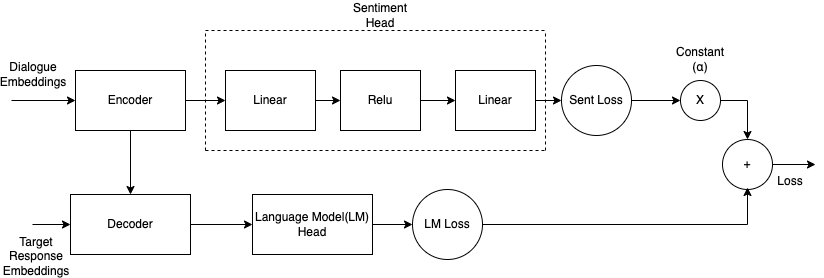

The diagram above was exported from draw.io. Its source (the exported page's mxGraphModel, read from the mxfile embedded in the PNG):
<mxGraphModel dx="946" dy="614" grid="0" gridSize="10" guides="1" tooltips="1" connect="1" arrows="1" fold="1" page="1" pageScale="1" pageWidth="850" pageHeight="1100" math="0" shadow="0">
  <root>
    <mxCell id="0" />
    <mxCell id="1" parent="0" />
    <mxCell id="RzBvmtj-9tDdVtBvD-dG-9" value="" style="edgeStyle=orthogonalEdgeStyle;rounded=0;orthogonalLoop=1;jettySize=auto;html=1;" edge="1" parent="1" source="RzBvmtj-9tDdVtBvD-dG-1" target="RzBvmtj-9tDdVtBvD-dG-5">
      <mxGeometry relative="1" as="geometry" />
    </mxCell>
    <mxCell id="RzBvmtj-9tDdVtBvD-dG-23" value="" style="edgeStyle=orthogonalEdgeStyle;rounded=0;orthogonalLoop=1;jettySize=auto;html=1;" edge="1" parent="1" source="RzBvmtj-9tDdVtBvD-dG-1" target="RzBvmtj-9tDdVtBvD-dG-2">
      <mxGeometry relative="1" as="geometry" />
    </mxCell>
    <mxCell id="RzBvmtj-9tDdVtBvD-dG-1" value="Encoder" style="rounded=0;whiteSpace=wrap;html=1;" vertex="1" parent="1">
      <mxGeometry x="80" y="150" width="110" height="60" as="geometry" />
    </mxCell>
    <mxCell id="RzBvmtj-9tDdVtBvD-dG-19" value="" style="edgeStyle=orthogonalEdgeStyle;rounded=0;orthogonalLoop=1;jettySize=auto;html=1;" edge="1" parent="1" source="RzBvmtj-9tDdVtBvD-dG-2" target="RzBvmtj-9tDdVtBvD-dG-18">
      <mxGeometry relative="1" as="geometry" />
    </mxCell>
    <mxCell id="RzBvmtj-9tDdVtBvD-dG-2" value="Decoder" style="rounded=0;whiteSpace=wrap;html=1;" vertex="1" parent="1">
      <mxGeometry x="75" y="274" width="120" height="60" as="geometry" />
    </mxCell>
    <mxCell id="RzBvmtj-9tDdVtBvD-dG-8" style="edgeStyle=orthogonalEdgeStyle;rounded=0;orthogonalLoop=1;jettySize=auto;html=1;exitX=1;exitY=0.5;exitDx=0;exitDy=0;" edge="1" parent="1" source="RzBvmtj-9tDdVtBvD-dG-3" target="RzBvmtj-9tDdVtBvD-dG-7">
      <mxGeometry relative="1" as="geometry" />
    </mxCell>
    <mxCell id="RzBvmtj-9tDdVtBvD-dG-3" value="Linear" style="rounded=0;whiteSpace=wrap;html=1;" vertex="1" parent="1">
      <mxGeometry x="460" y="150" width="80" height="60" as="geometry" />
    </mxCell>
    <mxCell id="RzBvmtj-9tDdVtBvD-dG-11" value="" style="edgeStyle=orthogonalEdgeStyle;rounded=0;orthogonalLoop=1;jettySize=auto;html=1;" edge="1" parent="1" source="RzBvmtj-9tDdVtBvD-dG-4" target="RzBvmtj-9tDdVtBvD-dG-3">
      <mxGeometry relative="1" as="geometry" />
    </mxCell>
    <mxCell id="RzBvmtj-9tDdVtBvD-dG-4" value="Relu" style="rounded=0;whiteSpace=wrap;html=1;" vertex="1" parent="1">
      <mxGeometry x="345" y="150" width="80" height="60" as="geometry" />
    </mxCell>
    <mxCell id="RzBvmtj-9tDdVtBvD-dG-10" value="" style="edgeStyle=orthogonalEdgeStyle;rounded=0;orthogonalLoop=1;jettySize=auto;html=1;" edge="1" parent="1" source="RzBvmtj-9tDdVtBvD-dG-5" target="RzBvmtj-9tDdVtBvD-dG-4">
      <mxGeometry relative="1" as="geometry" />
    </mxCell>
    <mxCell id="RzBvmtj-9tDdVtBvD-dG-5" value="Linear" style="rounded=0;whiteSpace=wrap;html=1;" vertex="1" parent="1">
      <mxGeometry x="230" y="150" width="90" height="60" as="geometry" />
    </mxCell>
    <mxCell id="RzBvmtj-9tDdVtBvD-dG-13" value="" style="edgeStyle=orthogonalEdgeStyle;rounded=0;orthogonalLoop=1;jettySize=auto;html=1;" edge="1" parent="1" source="RzBvmtj-9tDdVtBvD-dG-7" target="RzBvmtj-9tDdVtBvD-dG-12">
      <mxGeometry relative="1" as="geometry" />
    </mxCell>
    <mxCell id="RzBvmtj-9tDdVtBvD-dG-7" value="Sent Loss" style="ellipse;whiteSpace=wrap;html=1;aspect=fixed;" vertex="1" parent="1">
      <mxGeometry x="566" y="145" width="70" height="70" as="geometry" />
    </mxCell>
    <mxCell id="RzBvmtj-9tDdVtBvD-dG-15" style="edgeStyle=orthogonalEdgeStyle;rounded=0;orthogonalLoop=1;jettySize=auto;html=1;exitX=1;exitY=0.5;exitDx=0;exitDy=0;entryX=0.5;entryY=0;entryDx=0;entryDy=0;" edge="1" parent="1" source="RzBvmtj-9tDdVtBvD-dG-12" target="RzBvmtj-9tDdVtBvD-dG-14">
      <mxGeometry relative="1" as="geometry" />
    </mxCell>
    <mxCell id="RzBvmtj-9tDdVtBvD-dG-12" value="X" style="ellipse;whiteSpace=wrap;html=1;aspect=fixed;" vertex="1" parent="1">
      <mxGeometry x="685" y="160" width="40" height="40" as="geometry" />
    </mxCell>
    <mxCell id="RzBvmtj-9tDdVtBvD-dG-14" value="+" style="ellipse;whiteSpace=wrap;html=1;aspect=fixed;" vertex="1" parent="1">
      <mxGeometry x="727" y="219" width="50" height="50" as="geometry" />
    </mxCell>
    <mxCell id="RzBvmtj-9tDdVtBvD-dG-16" value="" style="endArrow=classic;html=1;rounded=0;exitX=1;exitY=0.5;exitDx=0;exitDy=0;" edge="1" parent="1" source="RzBvmtj-9tDdVtBvD-dG-14">
      <mxGeometry width="50" height="50" relative="1" as="geometry">
        <mxPoint x="810" y="380" as="sourcePoint" />
        <mxPoint x="820" y="244" as="targetPoint" />
      </mxGeometry>
    </mxCell>
    <mxCell id="RzBvmtj-9tDdVtBvD-dG-17" value="Loss" style="text;html=1;strokeColor=none;fillColor=none;align=center;verticalAlign=middle;whiteSpace=wrap;rounded=0;" vertex="1" parent="1">
      <mxGeometry x="765" y="246" width="60" height="30" as="geometry" />
    </mxCell>
    <mxCell id="RzBvmtj-9tDdVtBvD-dG-21" value="" style="edgeStyle=orthogonalEdgeStyle;rounded=0;orthogonalLoop=1;jettySize=auto;html=1;" edge="1" parent="1" source="RzBvmtj-9tDdVtBvD-dG-18" target="RzBvmtj-9tDdVtBvD-dG-20">
      <mxGeometry relative="1" as="geometry" />
    </mxCell>
    <mxCell id="RzBvmtj-9tDdVtBvD-dG-18" value="Language Model(LM) Head" style="rounded=0;whiteSpace=wrap;html=1;" vertex="1" parent="1">
      <mxGeometry x="257" y="274" width="120" height="60" as="geometry" />
    </mxCell>
    <mxCell id="RzBvmtj-9tDdVtBvD-dG-22" style="edgeStyle=orthogonalEdgeStyle;rounded=0;orthogonalLoop=1;jettySize=auto;html=1;exitX=1;exitY=0.5;exitDx=0;exitDy=0;entryX=0.5;entryY=1;entryDx=0;entryDy=0;" edge="1" parent="1" source="RzBvmtj-9tDdVtBvD-dG-20">
      <mxGeometry relative="1" as="geometry">
        <mxPoint x="752" y="267" as="targetPoint" />
      </mxGeometry>
    </mxCell>
    <mxCell id="RzBvmtj-9tDdVtBvD-dG-20" value="LM Loss" style="ellipse;whiteSpace=wrap;html=1;aspect=fixed;" vertex="1" parent="1">
      <mxGeometry x="417" y="269" width="70" height="70" as="geometry" />
    </mxCell>
    <mxCell id="RzBvmtj-9tDdVtBvD-dG-24" value="" style="endArrow=classic;html=1;rounded=0;entryX=0;entryY=0.5;entryDx=0;entryDy=0;" edge="1" parent="1" target="RzBvmtj-9tDdVtBvD-dG-2">
      <mxGeometry width="50" height="50" relative="1" as="geometry">
        <mxPoint x="37" y="304" as="sourcePoint" />
        <mxPoint x="447" y="249" as="targetPoint" />
      </mxGeometry>
    </mxCell>
    <mxCell id="RzBvmtj-9tDdVtBvD-dG-25" value="Target Response Embeddings" style="text;html=1;strokeColor=none;fillColor=none;align=center;verticalAlign=middle;whiteSpace=wrap;rounded=0;" vertex="1" parent="1">
      <mxGeometry x="11" y="321" width="60" height="30" as="geometry" />
    </mxCell>
    <mxCell id="RzBvmtj-9tDdVtBvD-dG-31" value="" style="endArrow=none;dashed=1;html=1;rounded=0;" edge="1" parent="1">
      <mxGeometry width="50" height="50" relative="1" as="geometry">
        <mxPoint x="550" y="230" as="sourcePoint" />
        <mxPoint x="550" y="110" as="targetPoint" />
      </mxGeometry>
    </mxCell>
    <mxCell id="RzBvmtj-9tDdVtBvD-dG-32" value="" style="endArrow=none;dashed=1;html=1;rounded=0;" edge="1" parent="1">
      <mxGeometry width="50" height="50" relative="1" as="geometry">
        <mxPoint x="210" y="230" as="sourcePoint" />
        <mxPoint x="550" y="230" as="targetPoint" />
      </mxGeometry>
    </mxCell>
    <mxCell id="RzBvmtj-9tDdVtBvD-dG-33" value="" style="endArrow=none;dashed=1;html=1;rounded=0;" edge="1" parent="1">
      <mxGeometry width="50" height="50" relative="1" as="geometry">
        <mxPoint x="210" y="110" as="sourcePoint" />
        <mxPoint x="550" y="110" as="targetPoint" />
      </mxGeometry>
    </mxCell>
    <mxCell id="RzBvmtj-9tDdVtBvD-dG-34" value="" style="endArrow=none;dashed=1;html=1;rounded=0;" edge="1" parent="1">
      <mxGeometry width="50" height="50" relative="1" as="geometry">
        <mxPoint x="210" y="230" as="sourcePoint" />
        <mxPoint x="210" y="110" as="targetPoint" />
      </mxGeometry>
    </mxCell>
    <mxCell id="RzBvmtj-9tDdVtBvD-dG-35" value="Sentiment Head&lt;br&gt;" style="text;html=1;strokeColor=none;fillColor=none;align=center;verticalAlign=middle;whiteSpace=wrap;rounded=0;" vertex="1" parent="1">
      <mxGeometry x="355" y="80" width="60" height="30" as="geometry" />
    </mxCell>
    <mxCell id="RzBvmtj-9tDdVtBvD-dG-36" value="Constant (α)" style="text;html=1;strokeColor=none;fillColor=none;align=center;verticalAlign=middle;whiteSpace=wrap;rounded=0;" vertex="1" parent="1">
      <mxGeometry x="675" y="124" width="60" height="30" as="geometry" />
    </mxCell>
    <mxCell id="RzBvmtj-9tDdVtBvD-dG-40" value="" style="endArrow=classic;html=1;rounded=0;entryX=0;entryY=0.5;entryDx=0;entryDy=0;" edge="1" parent="1" target="RzBvmtj-9tDdVtBvD-dG-1">
      <mxGeometry width="50" height="50" relative="1" as="geometry">
        <mxPoint x="16" y="180" as="sourcePoint" />
        <mxPoint x="449" y="262" as="targetPoint" />
      </mxGeometry>
    </mxCell>
    <mxCell id="RzBvmtj-9tDdVtBvD-dG-41" value="Dialogue Embeddings" style="text;html=1;strokeColor=none;fillColor=none;align=center;verticalAlign=middle;whiteSpace=wrap;rounded=0;" vertex="1" parent="1">
      <mxGeometry x="8" y="139" width="60" height="30" as="geometry" />
    </mxCell>
  </root>
</mxGraphModel>